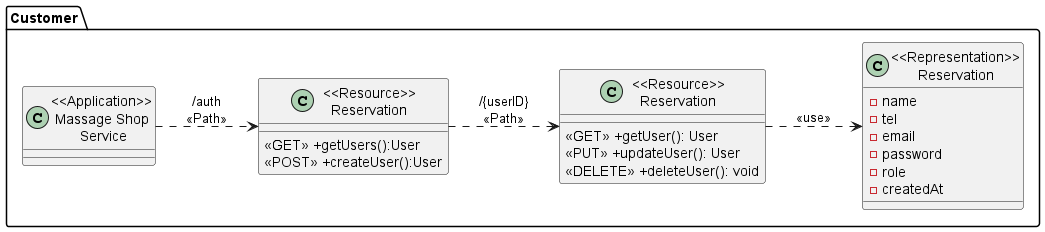

The diagram above was rendered by PlantUML. Its source (embedded in the PNG):
@startuml MassageShopService
left to right direction
package "Customer"{
    class "<<Application>>\nMassage Shop\n Service" as MassageShopService{}

    class "<<Resource>>\nReservation" as ResourceShops{
        <<GET>> +getUsers():User
        <<POST>> +createUser():User
    }

    class "<<Resource>>\nReservation" as ResourceShop {
        <<GET>> +getUser(): User
        <<PUT>> +updateUser(): User
        <<DELETE>> +deleteUser(): void
    }

    class "<<Representation>>\nReservation" as RepresentationShop {
        -name
        -tel 
        -email
        -password
        -role
        -createdAt
    }

}

MassageShopService ..> ResourceShops:"/auth\n<<Path>>"
ResourceShops ..> ResourceShop: "/{userID}\n<<Path>>"
ResourceShop ..> RepresentationShop: "<<use>>"

@enduml